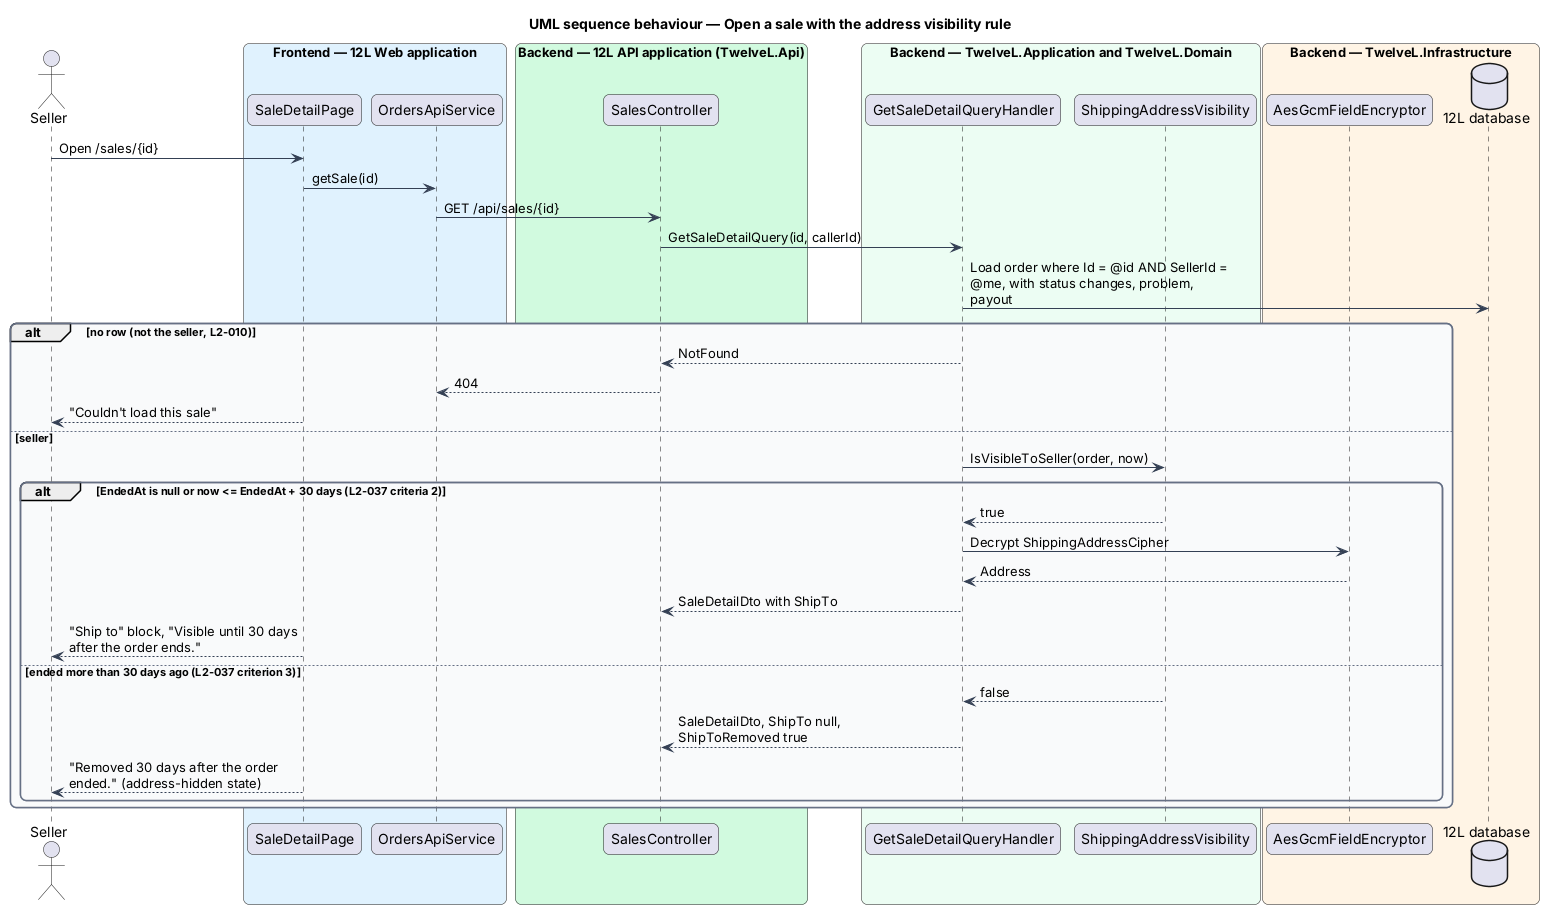

The diagram above was rendered by PlantUML. Its source (embedded in the PNG):
@startuml
title UML sequence behaviour — Open a sale with the address visibility rule
skinparam backgroundColor #FFFFFF
skinparam shadowing false
skinparam roundcorner 12
skinparam defaultFontName Arial
skinparam ArrowColor #344054
skinparam rectangle {
  BorderColor #344054
  FontColor #101828
}
skinparam package {
  BorderColor #667085
  FontColor #101828
  BackgroundColor #F9FAFB
}
skinparam sequenceMessageAlign left
skinparam maxMessageSize 260
actor "Seller" as actor
box "Frontend — 12L Web application" #E0F2FE
  participant "SaleDetailPage" as page
  participant "OrdersApiService" as client
end box
box "Backend — 12L API application (TwelveL.Api)" #D1FADF
  participant "SalesController" as ctrl
end box
box "Backend — TwelveL.Application and TwelveL.Domain" #ECFDF3
  participant "GetSaleDetailQueryHandler" as h
  participant "ShippingAddressVisibility" as vis
end box
box "Backend — TwelveL.Infrastructure" #FFF4E5
  participant "AesGcmFieldEncryptor" as enc
  database "12L database" as db
end box
actor -> page : Open /sales/{id}
page -> client : getSale(id)
client -> ctrl : GET /api/sales/{id}
ctrl -> h : GetSaleDetailQuery(id, callerId)
h -> db : Load order where Id = @id AND SellerId = @me, with status changes, problem, payout
alt no row (not the seller, L2-010)
  h --> ctrl : NotFound
  ctrl --> client : 404
  page --> actor : "Couldn't load this sale"
else seller
  h -> vis : IsVisibleToSeller(order, now)
  alt EndedAt is null or now <= EndedAt + 30 days (L2-037 criteria 2)
    vis --> h : true
    h -> enc : Decrypt ShippingAddressCipher
    enc --> h : Address
    h --> ctrl : SaleDetailDto with ShipTo
    page --> actor : "Ship to" block, "Visible until 30 days after the order ends."
  else ended more than 30 days ago (L2-037 criterion 3)
    vis --> h : false
    h --> ctrl : SaleDetailDto, ShipTo null, ShipToRemoved true
    page --> actor : "Removed 30 days after the order ended." (address-hidden state)
  end
end
@enduml